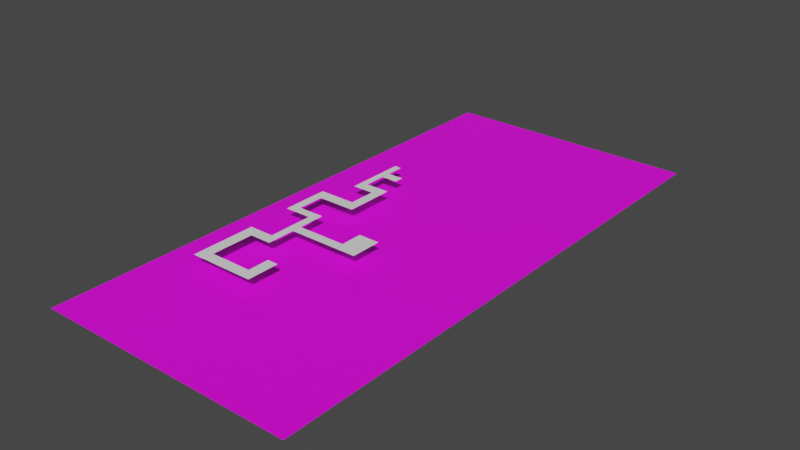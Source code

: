# Source: maze.blend  (saved by Blender 3.2.14; exported with 4.5.12 LTS)
import bpy
from mathutils import Matrix  # noqa: F401  (used for matrix-valued properties, if any)

bpy.ops.wm.read_factory_settings(use_empty=True)
scene = bpy.context.scene
scene.name = 'Scene'

# ---- collections
col_collection = bpy.data.collections.new('Collection'); scene.collection.children.link(col_collection)
col_maze1 = bpy.data.collections.new('Maze1'); col_collection.children.link(col_maze1)

# ---- images (referenced by path relative to the original .blend; pixels are not part of the script)
import os
ASSET_DIR = os.environ.get("B2B_ASSET_DIR", "")  # directory of the original .blend (textures are referenced by path, not embedded)
HERE = os.path.dirname(os.path.abspath(__file__))  # packed textures are extracted next to this script under _unpacked/

def load_image(name, relpath, width, height, colorspace="sRGB"):
    """Load a texture the original file referenced (path relative to the .blend, or extracted next to this script)."""
    p = next((c for c in (os.path.join(HERE, relpath), os.path.join(ASSET_DIR, relpath)) if relpath and os.path.exists(c)), "")
    if p:
        img = bpy.data.images.load(p, check_existing=True)
        img.name = name
    else:  # same state as the original file: an image datablock whose file is absent (Cycles renders it pink)
        img = bpy.data.images.new(name, width, height)
        img.source = "FILE"
        img.filepath = "//" + (relpath or name)
    img.colorspace_settings.name = colorspace
    return img
img_chunk_01_ground = load_image('chunk_01_ground', 'Ground.png', 1024, 1024, 'sRGB')

# ---- materials (node trees are filled in below, after node groups)
mat_material_001 = bpy.data.materials.new('Material.001')
mat_material_001.use_transparent_shadow = False

# ---- material node trees
mat_material_001.use_nodes = True; mat_material_001.node_tree.nodes.clear()
_N = mat_material_001.node_tree.nodes; _L = mat_material_001.node_tree.links
n0 = _N.new('ShaderNodeBsdfPrincipled'); n0.name = 'Principled BSDF'; n0.location = (10, 300)
n0.distribution = 'GGX'
n0.subsurface_method = 'RANDOM_WALK_SKIN'
n0.inputs[3].default_value = 1.45
n0.inputs[27].default_value = (0.0, 0.0, 0.0, 1.0)
n0.inputs[28].default_value = 1.0
n1 = _N.new('ShaderNodeOutputMaterial'); n1.name = 'Material Output'; n1.location = (300, 300)
n2 = _N.new('ShaderNodeTexImage'); n2.name = 'Image Texture'; n2.location = (-280, 260)
n2.image = img_chunk_01_ground
_L.new(n0.outputs[0], n1.inputs[0])
_L.new(n2.outputs[0], n0.inputs[0])
n1.is_active_output = True

# ---- world
world_world = bpy.data.worlds.new('World'); scene.world = world_world
world_world.use_nodes = True; world_world.node_tree.nodes.clear()
_N = world_world.node_tree.nodes; _L = world_world.node_tree.links
n0 = _N.new('ShaderNodeOutputWorld'); n0.name = 'World Output'; n0.location = (300, 300)
n1 = _N.new('ShaderNodeBackground'); n1.name = 'Background'; n1.location = (10, 300)
n1.inputs[0].default_value = (0.05088, 0.05088, 0.05088, 1.0)
_L.new(n1.outputs[0], n0.inputs[0])
n0.is_active_output = True
world_world.color = (0.05088, 0.05088, 0.05088)
world_world.use_sun_shadow = False
world_world.sun_shadow_jitter_overblur = 0.0

# ---- meshes
me_plane = bpy.data.meshes.new('Plane')
me_plane.from_pydata([(37.29, 79.22, 0.0), (-37.29, 79.22, 0.0), (37.29, -79.22, 0.0), (-37.29, -79.22, 0.0), (37.29, -61.69, 0.0), (37.29, -55.52, 0.0), (37.29, -49.35, 0.0), (37.29, -43.18, 0.0), (37.29, -37.01, 0.0), (37.29, -30.84, 0.0), (37.29, -24.68, 0.0), (37.29, -18.51, 0.0), (37.29, -12.34, 0.0), (37.29, -6.169, 0.0), (37.29, -1.289e-05, 0.0), (37.29, 6.169, 0.0), (37.29, 12.34, 0.0), (37.29, 18.51, 0.0), (37.29, 24.68, 0.0), (37.29, 30.84, 0.0), (37.29, 37.01, 0.0), (37.29, 43.18, 0.0), (37.29, 49.35, 0.0), (37.29, 55.52, 0.0), (37.29, 61.69, 0.0), (-37.29, 61.69, 0.0), (-37.29, 55.52, 0.0), (-37.29, 49.35, 0.0), (-37.29, 43.18, 0.0), (-37.29, 37.01, 0.0), (-37.29, 30.84, 0.0), (-37.29, 24.68, 0.0), (-37.29, 18.51, 0.0), (-37.29, 12.34, 0.0), (-37.29, 6.169, 0.0), (-37.29, 1.289e-05, 0.0), (-37.29, -6.169, 0.0), (-37.29, -12.34, 0.0), (-37.29, -18.51, 0.0), (-37.29, -24.68, 0.0), (-37.29, -30.84, 0.0), (-37.29, -37.01, 0.0), (-37.29, -43.18, 0.0), (-37.29, -49.35, 0.0), (-37.29, -55.52, 0.0), (-37.29, -61.69, 0.0)], [], [(24, 0, 1, 25), (2, 4, 45, 3), (4, 5, 44, 45), (5, 6, 43, 44), (6, 7, 42, 43), (7, 8, 41, 42), (8, 9, 40, 41), (9, 10, 39, 40), (10, 11, 38, 39), (11, 12, 37, 38), (12, 13, 36, 37), (13, 14, 35, 36), (14, 15, 34, 35), (15, 16, 33, 34), (16, 17, 32, 33), (17, 18, 31, 32), (18, 19, 30, 31), (19, 20, 29, 30), (20, 21, 28, 29), (21, 22, 27, 28), (22, 23, 26, 27), (23, 24, 25, 26)])
_uv = me_plane.uv_layers.new(name='UVMap')
_uv.uv.foreach_set('vector', [0.6667, 0.8893, 0.6667, 1.0, 0.0, 1.0, 0.0, 0.8893, 0.6667, 0.0, 0.6667, 0.1107, 0.0, 0.1107, 0.0, 0.0, 0.6667, 0.1107, 0.6667, 0.1496, 0.0, 0.1496, 0.0, 0.1107, 0.6667, 0.1496, 0.6667, 0.1885, 0.0, 0.1885, 0.0, 0.1496, 0.6667, 0.1885, 0.6667, 0.2275, 0.0, 0.2275, 0.0, 0.1885, 0.6667, 0.2275, 0.6667, 0.2664, 0.0, 0.2664, 0.0, 0.2275, 0.6667, 0.2664, 0.6667, 0.3053, 0.0, 0.3053, 0.0, 0.2664, 0.6667, 0.3053, 0.6667, 0.3443, 0.0, 0.3443, 0.0, 0.3053, 0.6667, 0.3443, 0.6667, 0.3832, 0.0, 0.3832, 0.0, 0.3443, 0.6667, 0.3832, 0.6667, 0.4221, 0.0, 0.4221, 0.0, 0.3832, 0.6667, 0.4221, 0.6667, 0.4611, 0.0, 0.4611, 0.0, 0.4221, 0.6667, 0.4611, 0.6667, 0.5, 0.0, 0.5, 0.0, 0.4611, 0.6667, 0.5, 0.6667, 0.5389, 0.0, 0.5389, 0.0, 0.5, 0.6667, 0.5389, 0.6667, 0.5779, 0.0, 0.5779, 0.0, 0.5389, 0.6667, 0.5779, 0.6667, 0.6168, 0.0, 0.6168, 0.0, 0.5779, 0.6667, 0.6168, 0.6667, 0.6557, 0.0, 0.6557, 0.0, 0.6168, 0.6667, 0.6557, 0.6667, 0.6947, 0.0, 0.6947, 0.0, 0.6557, 0.6667, 0.6947, 0.6667, 0.7336, 0.0, 0.7336, 0.0, 0.6947, 0.6667, 0.7336, 0.6667, 0.7725, 0.0, 0.7725, 0.0, 0.7336, 0.6667, 0.7725, 0.6667, 0.8115, 0.0, 0.8115, 0.0, 0.7725, 0.6667, 0.8115, 0.6667, 0.8504, 0.0, 0.8504, 0.0, 0.8115, 0.6667, 0.8504, 0.6667, 0.8893, 0.0, 0.8893, 0.0, 0.8504])
me_plane.materials.append(mat_material_001)
me_plane.use_paint_bone_selection = False
me_plane.use_paint_mask = True
me_plane.update()
me_plane_maze_012 = bpy.data.meshes.new('Plane.maze.012')
me_plane_maze_012.from_pydata([(-13.6, 6.0, 3.0), (-13.6, 3.986, 3.0), (-12.34, 6.0, 3.0), (-12.34, 3.986, 3.0), (-13.6, 15.0, 3.0), (-12.34, 15.0, 3.0), (-12.34, 11.74, 3.0), (-13.6, 11.74, 3.0), (-13.6, 10.02, 3.0), (-12.34, 10.02, 3.0)], [], [(3, 2, 0, 1), (7, 6, 5, 4), (8, 9, 6, 7), (0, 2, 9, 8)])
_uv = me_plane_maze_012.uv_layers.new(name='UVMap')
_uv.uv.foreach_set('vector', [0.1746, 1.0, 0.1746, 1.0, 0.1746, 1.0, 0.1746, 1.0, 0.1746, 1.0, 0.1746, 1.0, 0.1746, 1.0, 0.1746, 1.0, 0.1746, 1.0, 0.1746, 1.0, 0.1746, 1.0, 0.1746, 1.0, 0.1746, 1.0, 0.1746, 1.0, 0.1746, 1.0, 0.1746, 1.0])
me_plane_maze_012.update()
me_plane_maze_013 = bpy.data.meshes.new('Plane.maze.013')
me_plane_maze_013.from_pydata([(-12.34, 11.74, 3.0), (-12.34, 10.02, 3.0), (-9.343, 11.74, 3.0), (-9.343, 10.02, 3.0)], [], [(0, 1, 3, 2)])
_uv = me_plane_maze_013.uv_layers.new(name='UVMap')
_uv.uv.foreach_set('vector', [0.1746, 1.0, 0.1746, 1.0, 0.1746, 1.0, 0.1746, 1.0])
me_plane_maze_013.update()
me_plane_maze_014 = bpy.data.meshes.new('Plane.maze.014')
me_plane_maze_014.from_pydata([(-7.824, 6.0, 3.0), (-9.598, 6.0, 3.0), (-7.824, 3.986, 3.0), (-9.598, 3.986, 3.0), (-12.34, 6.0, 3.0), (-12.34, 3.986, 3.0)], [], [(3, 2, 0, 1), (3, 1, 4, 5)])
_uv = me_plane_maze_014.uv_layers.new(name='UVMap')
_uv.uv.foreach_set('vector', [0.1746, 1.0, 0.1746, 1.0, 0.1746, 1.0, 0.1746, 1.0, 0.1746, 1.0, 0.1746, 1.0, 0.1746, 1.0, 0.1746, 1.0])
me_plane_maze_014.update()
me_plane_maze_015 = bpy.data.meshes.new('Plane.maze.015')
me_plane_maze_015.from_pydata([(-7.824, -1.0, 3.0), (-7.824, -3.1, 3.0), (-9.598, -3.1, 3.0), (-9.598, -1.0, 3.0), (-7.824, 3.986, 3.0), (-9.598, 3.986, 3.0)], [], [(3, 2, 1, 0), (3, 0, 4, 5)])
_uv = me_plane_maze_015.uv_layers.new(name='UVMap')
_uv.uv.foreach_set('vector', [0.1746, 1.0, 0.1746, 1.0, 0.1746, 1.0, 0.1746, 1.0, 0.1746, 1.0, 0.1746, 1.0, 0.1746, 1.0, 0.1746, 1.0])
me_plane_maze_015.update()
me_plane_maze_016 = bpy.data.meshes.new('Plane.maze.016')
me_plane_maze_016.from_pydata([(-16.38, -1.0, 3.0), (-14.82, -1.0, 3.0), (-14.82, -3.1, 3.0), (-16.38, -3.1, 3.0), (-9.598, -3.1, 3.0), (-9.598, -1.0, 3.0)], [], [(3, 2, 1, 0), (1, 2, 4, 5)])
_uv = me_plane_maze_016.uv_layers.new(name='UVMap')
_uv.uv.foreach_set('vector', [0.1746, 1.0, 0.1746, 1.0, 0.1746, 1.0, 0.1746, 1.0, 0.1746, 1.0, 0.1746, 1.0, 0.1746, 1.0, 0.1746, 1.0])
me_plane_maze_016.update()
me_plane_maze_017 = bpy.data.meshes.new('Plane.maze.017')
me_plane_maze_017.from_pydata([(-16.38, -8.0, 3.0), (-16.38, -9.587, 3.0), (-14.82, -8.0, 3.0), (-14.82, -9.587, 3.0), (-14.82, -3.1, 3.0), (-16.38, -3.1, 3.0)], [], [(3, 2, 0, 1), (0, 2, 4, 5)])
_uv = me_plane_maze_017.uv_layers.new(name='UVMap')
_uv.uv.foreach_set('vector', [0.1746, 1.0, 0.1746, 1.0, 0.1746, 1.0, 0.1746, 1.0, 0.1746, 1.0, 0.1746, 1.0, 0.1746, 1.0, 0.1746, 1.0])
me_plane_maze_017.update()
me_plane_maze_018 = bpy.data.meshes.new('Plane.maze.018')
me_plane_maze_018.from_pydata([(-9.905, -8.0, 3.0), (-11.38, -8.0, 3.0), (-9.905, -9.587, 3.0), (-11.38, -9.587, 3.0), (-14.82, -8.0, 3.0), (-14.82, -9.587, 3.0)], [], [(3, 2, 0, 1), (3, 1, 4, 5)])
_uv = me_plane_maze_018.uv_layers.new(name='UVMap')
_uv.uv.foreach_set('vector', [0.1746, 1.0, 0.1746, 1.0, 0.1746, 1.0, 0.1746, 1.0, 0.1746, 1.0, 0.1746, 1.0, 0.1746, 1.0, 0.1746, 1.0])
me_plane_maze_018.update()
me_plane_maze_019 = bpy.data.meshes.new('Plane.maze.019')
me_plane_maze_019.from_pydata([(-9.905, -18.0, 3.0), (-9.905, -20.0, 3.0), (-11.38, -20.0, 3.0), (-11.38, -18.0, 3.0), (-9.905, -13.0, 3.0), (-11.38, -13.0, 3.0), (-9.905, -14.75, 3.0), (-11.38, -14.75, 3.0), (-9.905, -9.587, 3.0), (-11.38, -9.587, 3.0)], [], [(3, 2, 1, 0), (7, 6, 4, 5), (3, 0, 6, 7), (5, 4, 8, 9)])
_uv = me_plane_maze_019.uv_layers.new(name='UVMap')
_uv.uv.foreach_set('vector', [0.1746, 1.0, 0.1746, 1.0, 0.1746, 1.0, 0.1746, 1.0, 0.1746, 1.0, 0.1746, 1.0, 0.1746, 1.0, 0.1746, 1.0, 0.1746, 1.0, 0.1746, 1.0, 0.1746, 1.0, 0.1746, 1.0, 0.1746, 1.0, 0.1746, 1.0, 0.1746, 1.0, 0.1746, 1.0])
me_plane_maze_019.update()
me_plane_maze_020 = bpy.data.meshes.new('Plane.maze.020')
me_plane_maze_020.from_pydata([(-9.905, -13.0, 3.0), (-9.905, -14.75, 3.0), (3.095, -13.0, 3.0), (3.095, -14.75, 3.0), (-0.8048, -14.75, 3.0), (-0.8048, -13.0, 3.0), (-7.127, -13.0, 3.0), (-7.127, -14.75, 3.0)], [], [(5, 4, 3, 2), (6, 7, 4, 5), (0, 1, 7, 6)])
_uv = me_plane_maze_020.uv_layers.new(name='UVMap')
_uv.uv.foreach_set('vector', [0.1746, 1.0, 0.1746, 1.0, 0.1746, 1.0, 0.1746, 1.0, 0.1746, 1.0, 0.1746, 1.0, 0.1746, 1.0, 0.1746, 1.0, 0.1746, 1.0, 0.1746, 1.0, 0.1746, 1.0, 0.1746, 1.0])
me_plane_maze_020.update()
me_plane_maze_021 = bpy.data.meshes.new('Plane.maze.021')
me_plane_maze_021.from_pydata([(3.095, -13.0, 3.0), (-0.8048, -13.0, 3.0), (3.095, -9.0, 3.0), (-0.8048, -9.0, 3.0)], [], [(1, 0, 2, 3)])
_uv = me_plane_maze_021.uv_layers.new(name='UVMap')
_uv.uv.foreach_set('vector', [0.1746, 1.0, 0.1746, 1.0, 0.1746, 1.0, 0.1746, 1.0])
me_plane_maze_021.update()
me_plane_maze_022 = bpy.data.meshes.new('Plane.maze.022')
me_plane_maze_022.from_pydata([(-16.0, -18.0, 3.0), (-13.9, -18.0, 3.0), (-13.9, -20.0, 3.0), (-16.0, -20.0, 3.0), (-13.9, -18.0, 3.0), (-13.9, -20.0, 3.0), (-11.38, -20.0, 3.0), (-11.38, -18.0, 3.0)], [], [(3, 5, 4, 0), (1, 2, 6, 7)])
_uv = me_plane_maze_022.uv_layers.new(name='UVMap')
_uv.uv.foreach_set('vector', [0.0, 1.0, 0.1746, 1.0, 0.1746, 1.0, 0.0, 1.0, 0.1746, 1.0, 0.1746, 1.0, 0.1746, 1.0, 0.1746, 1.0])
me_plane_maze_022.update()
me_plane_maze_023 = bpy.data.meshes.new('Plane.maze.023')
me_plane_maze_023.from_pydata([(-16.0, -30.0, 3.0), (-16.0, -28.0, 3.0), (-13.9, -30.0, 3.0), (-13.9, -28.0, 3.0), (-16.0, -28.0, 3.0), (-13.9, -28.0, 3.0), (-13.9, -20.0, 3.0), (-16.0, -20.0, 3.0)], [], [(0, 2, 5, 4), (1, 3, 6, 7)])
_uv = me_plane_maze_023.uv_layers.new(name='UVMap')
_uv.uv.foreach_set('vector', [0.0, 0.0, 0.1746, 0.0, 0.1746, 1.0, 0.0, 1.0, 0.0, 1.0, 0.1746, 1.0, 0.1746, 1.0, 0.0, 1.0])
me_plane_maze_023.update()
me_plane_maze_024 = bpy.data.meshes.new('Plane.maze.024')
me_plane_maze_024.from_pydata([(-4.0, -30.0, 3.0), (-4.0, -28.0, 3.0), (-13.9, -30.0, 3.0), (-13.9, -28.0, 3.0), (-6.048, -30.0, 3.0), (-6.048, -28.0, 3.0)], [], [(4, 0, 1, 5), (2, 4, 5, 3)])
_uv = me_plane_maze_024.uv_layers.new(name='UVMap')
_uv.uv.foreach_set('vector', [0.8294, 0.0, 1.0, 0.0, 1.0, 1.0, 0.8294, 1.0, 0.1746, 0.0, 0.8294, 0.0, 0.8294, 1.0, 0.1746, 1.0])
me_plane_maze_024.update()
me_plane_maze_025 = bpy.data.meshes.new('Plane.maze.025')
me_plane_maze_025.from_pydata([(-4.0, -28.0, 3.0), (-6.048, -28.0, 3.0), (-4.0, -24.0, 3.0), (-6.048, -24.0, 3.0)], [], [(1, 0, 2, 3)])
_uv = me_plane_maze_025.uv_layers.new(name='UVMap')
_uv.uv.foreach_set('vector', [0.8294, 1.0, 1.0, 1.0, 1.0, 1.0, 0.8294, 1.0])
me_plane_maze_025.update()

# ---- objects
ob_empty = bpy.data.objects.new('Empty', None)
ob_ground = bpy.data.objects.new('ground', me_plane)
ob_plane_001 = bpy.data.objects.new('Plane.001', me_plane_maze_012)
ob_plane_002 = bpy.data.objects.new('Plane.002', me_plane_maze_013)
ob_plane_003 = bpy.data.objects.new('Plane.003', me_plane_maze_014)
ob_plane_004 = bpy.data.objects.new('Plane.004', me_plane_maze_015)
ob_plane_005 = bpy.data.objects.new('Plane.005', me_plane_maze_016)
ob_plane_006 = bpy.data.objects.new('Plane.006', me_plane_maze_017)
ob_plane_007 = bpy.data.objects.new('Plane.007', me_plane_maze_018)
ob_plane_008 = bpy.data.objects.new('Plane.008', me_plane_maze_019)
ob_plane_009 = bpy.data.objects.new('Plane.009', me_plane_maze_020)
ob_plane_010 = bpy.data.objects.new('Plane.010', me_plane_maze_021)
ob_plane_011 = bpy.data.objects.new('Plane.011', me_plane_maze_022)
ob_plane_012 = bpy.data.objects.new('Plane.012', me_plane_maze_023)
ob_plane_013 = bpy.data.objects.new('Plane.013', me_plane_maze_024)
ob_plane_014 = bpy.data.objects.new('Plane.014', me_plane_maze_025)

# ---- transforms, parenting, visibility, modifiers, constraints
ob_empty.location = (0.0, 0.0, 1.907)
ob_empty.scale = (6.963, 12.87, 2.561)
ob_empty.empty_display_type = 'IMAGE'
ob_empty.empty_display_size = 5.0
ob_ground.location = (0.0, 0.0, 0.0)
ob_ground.scale = (0.64, 0.64, 1.0)
ob_plane_001.location = (0.0, 0.0, 0.0)
ob_plane_002.location = (0.0, 0.0, 0.0)
ob_plane_003.location = (0.0, 0.0, 0.0)
ob_plane_004.location = (0.0, 0.0, 0.0)
ob_plane_005.location = (0.0, 0.0, 0.0)
ob_plane_006.location = (0.0, 0.0, 0.0)
ob_plane_007.location = (0.0, 0.0, 0.0)
ob_plane_008.location = (0.0, 0.0, 0.0)
ob_plane_009.location = (0.0, 0.0, 0.0)
ob_plane_010.location = (0.0, 0.0, 0.0)
ob_plane_011.location = (0.0, 0.0, 0.0)
ob_plane_012.location = (0.0, 0.0, 0.0)
ob_plane_013.location = (0.0, 0.0, 0.0)
ob_plane_014.location = (0.0, 0.0, 0.0)

# ---- collection membership
scene.collection.objects.link(ob_empty)
col_collection.objects.link(ob_ground)
col_maze1.objects.link(ob_plane_001)
col_maze1.objects.link(ob_plane_002)
col_maze1.objects.link(ob_plane_003)
col_maze1.objects.link(ob_plane_004)
col_maze1.objects.link(ob_plane_005)
col_maze1.objects.link(ob_plane_006)
col_maze1.objects.link(ob_plane_007)
col_maze1.objects.link(ob_plane_008)
col_maze1.objects.link(ob_plane_009)
col_maze1.objects.link(ob_plane_010)
col_maze1.objects.link(ob_plane_011)
col_maze1.objects.link(ob_plane_012)
col_maze1.objects.link(ob_plane_013)
col_maze1.objects.link(ob_plane_014)

# ---- scene / render settings (as saved in the file)
scene.frame_start = 1; scene.frame_end = 250; scene.frame_set(1)
scene.render.engine = 'BLENDER_EEVEE_NEXT'
scene.cycles.sampling_pattern = 'TABULATED_SOBOL'
scene.cycles.use_light_tree = False
scene.view_settings.view_transform = 'Filmic'
bpy.context.view_layer.update()

# ---- added for rendering (the .blend has no active camera and no usable light): camera, sun
cam_auto = bpy.data.cameras.new('AutoCamera')
cam_auto.lens = 50.0
cam_auto.sensor_width = 36.0
cam_auto.clip_end = 1820.56
ob_auto_camera = bpy.data.objects.new('AutoCamera', cam_auto)
scene.collection.objects.link(ob_auto_camera)
ob_auto_camera.location = (103.736, -124.483, 84.4886)
ob_auto_camera.rotation_euler = (1.09748, -7.21219e-08, 0.694738)
scene.camera = ob_auto_camera
light_auto_sun = bpy.data.lights.new('AutoSun', 'SUN')
light_auto_sun.energy = 3.0
light_auto_sun.angle = 0.0523599
ob_auto_sun = bpy.data.objects.new('AutoSun', light_auto_sun)
scene.collection.objects.link(ob_auto_sun)
ob_auto_sun.rotation_euler = (0.872665, 0.174533, 0.523599)
bpy.context.view_layer.update()
